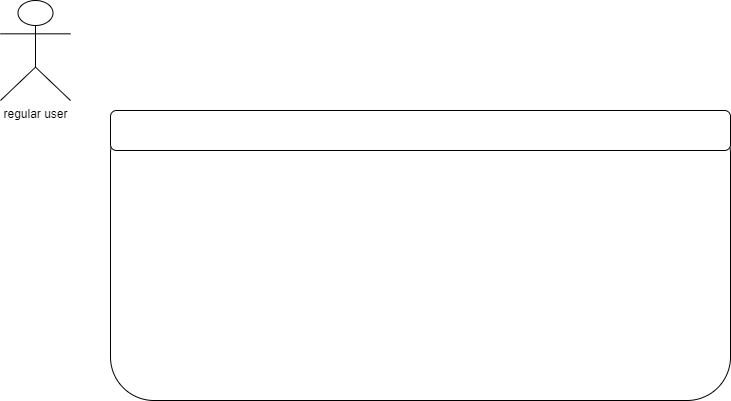

The diagram above was exported from draw.io. Its source (the exported page's mxGraphModel, read from the mxfile embedded in the PNG):
<mxGraphModel dx="1038" dy="579" grid="1" gridSize="10" guides="1" tooltips="1" connect="1" arrows="1" fold="1" page="1" pageScale="1" pageWidth="827" pageHeight="1169" math="0" shadow="0">
  <root>
    <mxCell id="0" />
    <mxCell id="1" parent="0" />
    <mxCell id="_UOiuKPGfbTp5YcYf2gC-1" value="regular user" style="shape=umlActor;verticalLabelPosition=bottom;verticalAlign=top;html=1;outlineConnect=0;" vertex="1" parent="1">
      <mxGeometry x="30" y="10" width="70" height="100" as="geometry" />
    </mxCell>
    <mxCell id="_UOiuKPGfbTp5YcYf2gC-3" value="" style="rounded=1;whiteSpace=wrap;html=1;" vertex="1" parent="1">
      <mxGeometry x="140" y="120" width="620" height="290" as="geometry" />
    </mxCell>
    <mxCell id="_UOiuKPGfbTp5YcYf2gC-4" value="&lt;div style=&quot;text-align: justify&quot;&gt;&lt;/div&gt;" style="rounded=1;whiteSpace=wrap;html=1;align=left;" vertex="1" parent="1">
      <mxGeometry x="140" y="120" width="620" height="40" as="geometry" />
    </mxCell>
  </root>
</mxGraphModel>